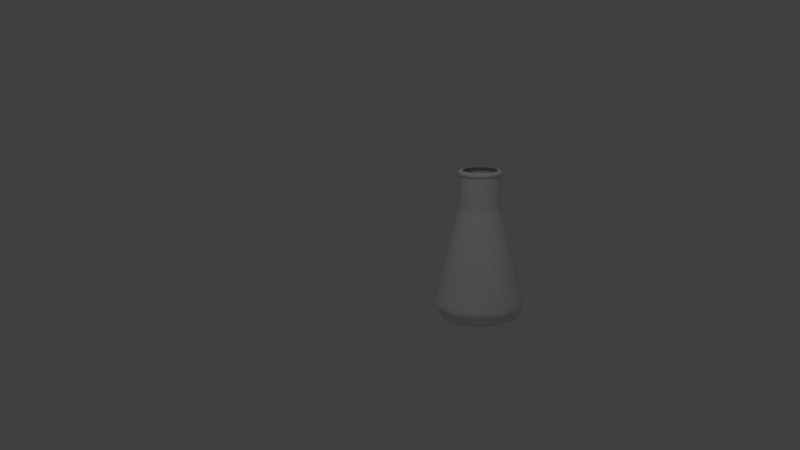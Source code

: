 # Source: conical_flasjk01.blend  (saved by Blender 2.74.0; exported with 4.5.12 LTS)
import bpy
from mathutils import Matrix  # noqa: F401  (used for matrix-valued properties, if any)

bpy.ops.wm.read_factory_settings(use_empty=True)
scene = bpy.context.scene
scene.name = 'Scene'

# ---- collections
col_collection_15 = bpy.data.collections.new('Collection 15'); scene.collection.children.link(col_collection_15)
col_collection_20 = bpy.data.collections.new('Collection 20'); scene.collection.children.link(col_collection_20)

# ---- materials (node trees are filled in below, after node groups)
mat_conical_flask01 = bpy.data.materials.new('conical_flask01')
mat_conical_flask01.alpha_threshold = 0.0
mat_conical_flask01.use_transparent_shadow = False
mat_conical_flask01.roughness = 0.5

# ---- material node trees

# ---- world
world_world = bpy.data.worlds.new('World'); scene.world = world_world
world_world.color = (0.05088, 0.05088, 0.05088)
world_world.use_sun_shadow = False
world_world.sun_shadow_jitter_overblur = 0.0
world_world.cycles.sampling_method = 'MANUAL'
world_world.cycles.sample_map_resolution = 256

# ---- cameras
cam_camera = bpy.data.cameras.new('Camera')
cam_camera.clip_end = 100.0
cam_camera.lens = 35.0
cam_camera.sensor_width = 32.0
cam_camera.sensor_height = 18.0
cam_camera.ortho_scale = 7.314
cam_camera.dof.focus_distance = 0.0
cam_camera.dof.aperture_fstop = 128.0

# ---- lights
light_lamp = bpy.data.lights.new('Lamp', 'POINT')
light_lamp.transmission_factor = 0.0
light_lamp.cutoff_distance = 30.0
light_lamp.energy = 300.0
light_lamp.shadow_buffer_clip_start = 1.001
light_lamp.shadow_soft_size = 0.1
light_lamp.shadow_maximum_resolution = 0.006
light_lamp.use_absolute_resolution = True
light_lamp.cycles.use_multiple_importance_sampling = False

# ---- meshes
me_cylinder_001 = bpy.data.meshes.new('Cylinder.001')
me_cylinder_001.from_pydata([(2.728e-09, 0.6019, -1.0), (2.989e-08, 0.2716, 1.362), (0.1174, 0.5904, -1.0), (0.05299, 0.2664, 1.362), (0.2303, 0.5561, -1.0), (0.1039, 0.2509, 1.362), (0.3344, 0.5005, -1.0), (0.1509, 0.2258, 1.362), (0.4256, 0.4256, -1.0), (0.1921, 0.1921, 1.362), (0.5005, 0.3344, -1.0), (0.2258, 0.1509, 1.362), (0.5561, 0.2303, -1.0), (0.2509, 0.1039, 1.362), (0.5904, 0.1174, -1.0), (0.2664, 0.05299, 1.362), (0.6019, 4.26e-08, -1.0), (0.2716, 1.353e-07, 1.362), (0.5904, -0.1174, -1.0), (0.2664, -0.05299, 1.362), (0.5561, -0.2303, -1.0), (0.2509, -0.1039, 1.362), (0.5005, -0.3344, -1.0), (0.2258, -0.1509, 1.362), (0.4256, -0.4256, -1.0), (0.1921, -0.1921, 1.362), (0.3344, -0.5005, -1.0), (0.1509, -0.2258, 1.362), (0.2303, -0.5561, -1.0), (0.1039, -0.2509, 1.362), (0.1174, -0.5904, -1.0), (0.05299, -0.2664, 1.362), (-1.934e-07, -0.6019, -1.0), (-5.862e-08, -0.2716, 1.362), (-0.1174, -0.5904, -1.0), (-0.05299, -0.2664, 1.362), (-0.2303, -0.5561, -1.0), (-0.1039, -0.2509, 1.362), (-0.3344, -0.5005, -1.0), (-0.1509, -0.2258, 1.362), (-0.4256, -0.4256, -1.0), (-0.1921, -0.1921, 1.362), (-0.5005, -0.3344, -1.0), (-0.2258, -0.1509, 1.362), (-0.5561, -0.2303, -1.0), (-0.2509, -0.1039, 1.362), (-0.5904, -0.1174, -1.0), (-0.2664, -0.05299, 1.362), (-0.6019, 5.784e-07, -1.0), (-0.2716, 3.77e-07, 1.362), (-0.5904, 0.1174, -1.0), (-0.2664, 0.05299, 1.362), (-0.5561, 0.2303, -1.0), (-0.2509, 0.1039, 1.362), (-0.5005, 0.3344, -1.0), (-0.2258, 0.1509, 1.362), (-0.4256, 0.4256, -1.0), (-0.1921, 0.1921, 1.362), (-0.3344, 0.5005, -1.0), (-0.1509, 0.2258, 1.362), (-0.2303, 0.5561, -1.0), (-0.1039, 0.2509, 1.362), (-0.1174, 0.5904, -1.0), (-0.05299, 0.2664, 1.362), (-1.108e-08, 0.7182, -0.7541), (2.282e-08, 0.3243, 0.7664), (2.282e-08, 0.3243, 1.12), (2.282e-08, 0.3243, 1.292), (0.06326, 0.318, 1.292), (0.06326, 0.318, 1.12), (0.06326, 0.318, 0.7664), (0.1401, 0.7044, -0.7541), (0.1241, 0.2996, 1.292), (0.1241, 0.2996, 1.12), (0.1241, 0.2996, 0.7664), (0.2749, 0.6636, -0.7541), (0.1802, 0.2696, 1.292), (0.1802, 0.2696, 1.12), (0.1802, 0.2696, 0.7664), (0.399, 0.5972, -0.7541), (0.2293, 0.2293, 1.292), (0.2293, 0.2293, 1.12), (0.2293, 0.2293, 0.7664), (0.5079, 0.5079, -0.7541), (0.2696, 0.1802, 1.292), (0.2696, 0.1802, 1.12), (0.2696, 0.1802, 0.7664), (0.5972, 0.399, -0.7541), (0.2996, 0.1241, 1.292), (0.2996, 0.1241, 1.12), (0.2996, 0.1241, 0.7664), (0.6636, 0.2749, -0.7541), (0.318, 0.06326, 1.292), (0.318, 0.06326, 1.12), (0.318, 0.06326, 0.7664), (0.7044, 0.1401, -0.7541), (0.3243, 1.25e-07, 1.292), (0.3243, 1.25e-07, 1.12), (0.3243, 1.25e-07, 0.7664), (0.7182, 1.824e-08, -0.7541), (0.318, -0.06326, 1.292), (0.318, -0.06326, 1.12), (0.318, -0.06326, 0.7664), (0.7044, -0.1401, -0.7541), (0.2996, -0.1241, 1.292), (0.2996, -0.1241, 1.12), (0.2996, -0.1241, 0.7664), (0.6636, -0.2749, -0.7541), (0.2696, -0.1802, 1.292), (0.2696, -0.1802, 1.12), (0.2696, -0.1802, 0.7664), (0.5972, -0.399, -0.7541), (0.2293, -0.2293, 1.292), (0.2293, -0.2293, 1.12), (0.2293, -0.2293, 0.7664), (0.5079, -0.5079, -0.7541), (0.1802, -0.2696, 1.292), (0.1802, -0.2696, 1.12), (0.1802, -0.2696, 0.7664), (0.399, -0.5972, -0.7541), (0.1241, -0.2996, 1.292), (0.1241, -0.2996, 1.12), (0.1241, -0.2996, 0.7664), (0.2749, -0.6636, -0.7541), (0.06326, -0.318, 1.292), (0.06326, -0.318, 1.12), (0.06326, -0.318, 0.7664), (0.1401, -0.7044, -0.7541), (-8.284e-08, -0.3243, 1.292), (-8.284e-08, -0.3243, 1.12), (-8.284e-08, -0.3243, 0.7664), (-2.451e-07, -0.7182, -0.7541), (-0.06326, -0.318, 1.292), (-0.06326, -0.318, 1.12), (-0.06326, -0.318, 0.7664), (-0.1401, -0.7044, -0.7541), (-0.1241, -0.2996, 1.292), (-0.1241, -0.2996, 1.12), (-0.1241, -0.2996, 0.7664), (-0.2749, -0.6636, -0.7541), (-0.1802, -0.2696, 1.292), (-0.1802, -0.2696, 1.12), (-0.1802, -0.2696, 0.7664), (-0.399, -0.5972, -0.7541), (-0.2293, -0.2293, 1.292), (-0.2293, -0.2293, 1.12), (-0.2293, -0.2293, 0.7664), (-0.5079, -0.5079, -0.7541), (-0.2696, -0.1802, 1.292), (-0.2696, -0.1802, 1.12), (-0.2696, -0.1802, 0.7664), (-0.5972, -0.399, -0.7541), (-0.2996, -0.1241, 1.292), (-0.2996, -0.1241, 1.12), (-0.2996, -0.1241, 0.7664), (-0.6636, -0.2749, -0.7541), (-0.318, -0.06326, 1.292), (-0.318, -0.06326, 1.12), (-0.318, -0.06326, 0.7664), (-0.7044, -0.1401, -0.7541), (-0.3243, 4.136e-07, 1.292), (-0.3243, 4.136e-07, 1.12), (-0.3243, 4.136e-07, 0.7664), (-0.7182, 6.575e-07, -0.7541), (-0.318, 0.06326, 1.292), (-0.318, 0.06326, 1.12), (-0.318, 0.06326, 0.7664), (-0.7044, 0.1401, -0.7541), (-0.2996, 0.1241, 1.292), (-0.2996, 0.1241, 1.12), (-0.2996, 0.1241, 0.7664), (-0.6636, 0.2749, -0.7541), (-0.2696, 0.1802, 1.292), (-0.2696, 0.1802, 1.12), (-0.2696, 0.1802, 0.7664), (-0.5972, 0.399, -0.7541), (-0.2293, 0.2293, 1.292), (-0.2293, 0.2293, 1.12), (-0.2293, 0.2293, 0.7664), (-0.5079, 0.5079, -0.7541), (-0.1802, 0.2696, 1.292), (-0.1802, 0.2696, 1.12), (-0.1802, 0.2696, 0.7664), (-0.399, 0.5972, -0.7541), (-0.1241, 0.2996, 1.292), (-0.1241, 0.2996, 1.12), (-0.1241, 0.2996, 0.7664), (-0.2749, 0.6636, -0.7541), (-0.06326, 0.318, 1.292), (-0.06326, 0.318, 1.12), (-0.06326, 0.318, 0.7664), (-0.1401, 0.7044, -0.7541), (0.1385, 0.6964, -0.7715), (0.2717, 0.656, -0.7715), (0.3945, 0.5904, -0.7715), (0.5021, 0.5021, -0.7715), (0.5904, 0.3945, -0.7715), (0.656, 0.2717, -0.7715), (0.6964, 0.1385, -0.7715), (0.71, 1.996e-08, -0.7715), (0.6964, -0.1385, -0.7715), (0.656, -0.2717, -0.7715), (0.5904, -0.3945, -0.7715), (0.5021, -0.5021, -0.7715), (0.3945, -0.5904, -0.7715), (0.2717, -0.656, -0.7715), (0.1385, -0.6964, -0.7715), (-2.415e-07, -0.71, -0.7715), (-0.1385, -0.6964, -0.7715), (-0.2717, -0.656, -0.7715), (-0.3945, -0.5904, -0.7715), (-0.5021, -0.5021, -0.7715), (-0.5904, -0.3945, -0.7715), (-0.656, -0.2717, -0.7715), (-0.6964, -0.1385, -0.7715), (-0.71, 6.519e-07, -0.7715), (-0.6964, 0.1385, -0.7715), (-0.656, 0.2717, -0.7715), (-0.5904, 0.3945, -0.7715), (-0.5021, 0.5021, -0.7715), (-0.3945, 0.5904, -0.7715), (-0.2717, 0.656, -0.7715), (-0.1385, 0.6964, -0.7715), (-1.011e-08, 0.71, -0.7715), (0.121, 0.6082, -0.9615), (0.2373, 0.5729, -0.9615), (0.3445, 0.5156, -0.9615), (0.4385, 0.4385, -0.9615), (0.5156, 0.3445, -0.9615), (0.5729, 0.2373, -0.9615), (0.6082, 0.121, -0.9615), (0.6201, 3.879e-08, -0.9615), (0.6082, -0.121, -0.9615), (0.5729, -0.2373, -0.9615), (0.5156, -0.3445, -0.9615), (0.4385, -0.4385, -0.9615), (0.3445, -0.5156, -0.9615), (0.2373, -0.5729, -0.9615), (0.121, -0.6082, -0.9615), (-2.015e-07, -0.6201, -0.9615), (-0.121, -0.6082, -0.9615), (-0.2373, -0.5729, -0.9615), (-0.3445, -0.5156, -0.9615), (-0.4385, -0.4385, -0.9615), (-0.5156, -0.3445, -0.9615), (-0.5729, -0.2373, -0.9615), (-0.6082, -0.121, -0.9615), (-0.6201, 5.908e-07, -0.9615), (-0.6082, 0.121, -0.9615), (-0.5729, 0.2373, -0.9615), (-0.5156, 0.3445, -0.9615), (-0.4385, 0.4385, -0.9615), (-0.3445, 0.5156, -0.9615), (-0.2373, 0.5729, -0.9615), (-0.121, 0.6082, -0.9615), (5.637e-10, 0.6201, -0.9615), (2.223e-08, 0.3313, 0.7557), (0.06463, 0.3249, 0.7557), (0.1268, 0.3061, 0.7557), (0.1841, 0.2755, 0.7557), (0.2343, 0.2343, 0.7557), (0.2755, 0.1841, 0.7557), (0.3061, 0.1268, 0.7557), (0.3249, 0.06463, 0.7557), (0.3313, 1.229e-07, 0.7557), (0.3249, -0.06463, 0.7557), (0.3061, -0.1268, 0.7557), (0.2755, -0.1841, 0.7557), (0.2343, -0.2343, 0.7557), (0.1841, -0.2755, 0.7557), (0.1268, -0.3061, 0.7557), (0.06463, -0.3249, 0.7557), (-8.572e-08, -0.3313, 0.7557), (-0.06463, -0.3249, 0.7557), (-0.1268, -0.3061, 0.7557), (-0.1841, -0.2755, 0.7557), (-0.2343, -0.2343, 0.7557), (-0.2755, -0.1841, 0.7557), (-0.3061, -0.1268, 0.7557), (-0.3249, -0.06463, 0.7557), (-0.3313, 4.178e-07, 0.7557), (-0.3249, 0.06463, 0.7557), (-0.3061, 0.1268, 0.7557), (-0.2755, 0.1841, 0.7557), (-0.2343, 0.2343, 0.7557), (-0.1841, 0.2755, 0.7557), (-0.1268, 0.3061, 0.7557), (-0.06463, 0.3249, 0.7557), (0.06724, 0.338, 1.362), (1.992e-08, 0.3446, 1.362), (1.992e-08, 0.3446, 1.292), (0.1319, 0.3184, 1.362), (0.1915, 0.2866, 1.362), (0.2437, 0.2437, 1.362), (0.2866, 0.1915, 1.362), (0.3184, 0.1319, 1.362), (0.338, 0.06724, 1.362), (0.3446, 1.207e-07, 1.362), (0.338, -0.06724, 1.362), (0.3184, -0.1319, 1.362), (0.2866, -0.1915, 1.362), (0.2437, -0.2437, 1.362), (0.1915, -0.2866, 1.362), (0.1319, -0.3184, 1.362), (0.06724, -0.338, 1.362), (-9.238e-08, -0.3446, 1.362), (-0.06724, -0.338, 1.362), (-0.1319, -0.3184, 1.362), (-0.1915, -0.2866, 1.362), (-0.2437, -0.2437, 1.362), (-0.2866, -0.1915, 1.362), (-0.3184, -0.1319, 1.362), (-0.338, -0.06724, 1.362), (-0.3446, 4.275e-07, 1.362), (-0.338, 0.06724, 1.362), (-0.3184, 0.1319, 1.362), (-0.2866, 0.1915, 1.362), (-0.2437, 0.2437, 1.362), (-0.1915, 0.2866, 1.362), (-0.1319, 0.3184, 1.362), (-0.06724, 0.338, 1.362), (0.06724, 0.338, 1.292), (0.1319, 0.3184, 1.292), (0.1915, 0.2866, 1.292), (0.2437, 0.2437, 1.292), (0.2866, 0.1915, 1.292), (0.3184, 0.1319, 1.292), (0.338, 0.06724, 1.292), (0.3446, 1.207e-07, 1.292), (0.338, -0.06724, 1.292), (0.3184, -0.1319, 1.292), (0.2866, -0.1915, 1.292), (0.2437, -0.2437, 1.292), (0.1915, -0.2866, 1.292), (0.1319, -0.3184, 1.292), (0.06724, -0.338, 1.292), (-9.238e-08, -0.3446, 1.292), (-0.06724, -0.338, 1.292), (-0.1319, -0.3184, 1.292), (-0.1915, -0.2866, 1.292), (-0.2437, -0.2437, 1.292), (-0.2866, -0.1915, 1.292), (-0.3184, -0.1319, 1.292), (-0.338, -0.06724, 1.292), (-0.3446, 4.275e-07, 1.292), (-0.338, 0.06724, 1.292), (-0.3184, 0.1319, 1.292), (-0.2866, 0.1915, 1.292), (-0.2437, 0.2437, 1.292), (-0.1915, 0.2866, 1.292), (-0.1319, 0.3184, 1.292), (-0.06724, 0.338, 1.292), (2.282e-08, 0.3243, 1.285), (0.06326, 0.318, 1.285), (0.1241, 0.2996, 1.285), (0.1802, 0.2696, 1.285), (0.2293, 0.2293, 1.285), (0.2696, 0.1802, 1.285), (0.2996, 0.1241, 1.285), (0.318, 0.06326, 1.285), (0.3243, 1.25e-07, 1.285), (0.318, -0.06326, 1.285), (0.2996, -0.1241, 1.285), (0.2696, -0.1802, 1.285), (0.2293, -0.2293, 1.285), (0.1802, -0.2696, 1.285), (0.1241, -0.2996, 1.285), (0.06326, -0.318, 1.285), (-8.284e-08, -0.3243, 1.285), (-0.06326, -0.318, 1.285), (-0.1241, -0.2996, 1.285), (-0.1802, -0.2696, 1.285), (-0.2293, -0.2293, 1.285), (-0.2696, -0.1802, 1.285), (-0.2996, -0.1241, 1.285), (-0.318, -0.06326, 1.285), (-0.3243, 4.136e-07, 1.285), (-0.318, 0.06326, 1.285), (-0.2996, 0.1241, 1.285), (-0.2696, 0.1802, 1.285), (-0.2293, 0.2293, 1.285), (-0.1802, 0.2696, 1.285), (-0.1241, 0.2996, 1.285), (-0.06326, 0.318, 1.285)], [], [(76, 72, 322, 323), (53, 55, 316, 315), (156, 152, 342, 343), (1, 3, 288, 289), (35, 37, 307, 306), (104, 100, 329, 330), (17, 19, 298, 297), (184, 180, 349, 350), (132, 128, 336, 337), (51, 53, 315, 314), (80, 76, 323, 324), (33, 35, 306, 305), (160, 156, 343, 344), (15, 17, 297, 296), (108, 104, 330, 331), (49, 51, 314, 313), (67, 188, 351, 290), (136, 132, 337, 338), (31, 33, 305, 304), (84, 80, 324, 325), (13, 15, 296, 295), (164, 160, 344, 345), (112, 108, 331, 332), (47, 49, 313, 312), (29, 31, 304, 303), (188, 184, 350, 351), (11, 13, 295, 294), (140, 136, 338, 339), (88, 84, 325, 326), (63, 1, 289, 320), (45, 47, 312, 311), (168, 164, 345, 346), (0, 2, 4, 6, 8, 10, 12, 14, 16, 18, 20, 22, 24, 26, 28, 30, 32, 34, 36, 38, 40, 42, 44, 46, 48, 50, 52, 54, 56, 58, 60, 62), (221, 187, 191, 222), (286, 186, 190, 287), (186, 185, 189, 190), (382, 184, 188, 383), (222, 191, 64, 223), (287, 190, 65, 256), (190, 189, 66, 65), (383, 188, 67, 352), (220, 183, 187, 221), (285, 182, 186, 286), (182, 181, 185, 186), (381, 180, 184, 382), (219, 179, 183, 220), (284, 178, 182, 285), (178, 177, 181, 182), (380, 176, 180, 381), (218, 175, 179, 219), (283, 174, 178, 284), (174, 173, 177, 178), (379, 172, 176, 380), (217, 171, 175, 218), (282, 170, 174, 283), (170, 169, 173, 174), (378, 168, 172, 379), (216, 167, 171, 217), (281, 166, 170, 282), (166, 165, 169, 170), (377, 164, 168, 378), (215, 163, 167, 216), (280, 162, 166, 281), (162, 161, 165, 166), (376, 160, 164, 377), (214, 159, 163, 215), (279, 158, 162, 280), (158, 157, 161, 162), (375, 156, 160, 376), (213, 155, 159, 214), (278, 154, 158, 279), (154, 153, 157, 158), (374, 152, 156, 375), (212, 151, 155, 213), (277, 150, 154, 278), (150, 149, 153, 154), (373, 148, 152, 374), (211, 147, 151, 212), (276, 146, 150, 277), (146, 145, 149, 150), (372, 144, 148, 373), (210, 143, 147, 211), (275, 142, 146, 276), (142, 141, 145, 146), (371, 140, 144, 372), (209, 139, 143, 210), (274, 138, 142, 275), (138, 137, 141, 142), (370, 136, 140, 371), (208, 135, 139, 209), (273, 134, 138, 274), (134, 133, 137, 138), (369, 132, 136, 370), (207, 131, 135, 208), (272, 130, 134, 273), (130, 129, 133, 134), (368, 128, 132, 369), (206, 127, 131, 207), (271, 126, 130, 272), (126, 125, 129, 130), (367, 124, 128, 368), (205, 123, 127, 206), (270, 122, 126, 271), (122, 121, 125, 126), (366, 120, 124, 367), (204, 119, 123, 205), (269, 118, 122, 270), (118, 117, 121, 122), (365, 116, 120, 366), (203, 115, 119, 204), (268, 114, 118, 269), (114, 113, 117, 118), (364, 112, 116, 365), (202, 111, 115, 203), (267, 110, 114, 268), (110, 109, 113, 114), (363, 108, 112, 364), (201, 107, 111, 202), (266, 106, 110, 267), (106, 105, 109, 110), (362, 104, 108, 363), (200, 103, 107, 201), (265, 102, 106, 266), (102, 101, 105, 106), (361, 100, 104, 362), (199, 99, 103, 200), (264, 98, 102, 265), (98, 97, 101, 102), (360, 96, 100, 361), (198, 95, 99, 199), (263, 94, 98, 264), (94, 93, 97, 98), (359, 92, 96, 360), (197, 91, 95, 198), (262, 90, 94, 263), (90, 89, 93, 94), (358, 88, 92, 359), (196, 87, 91, 197), (261, 86, 90, 262), (86, 85, 89, 90), (357, 84, 88, 358), (195, 83, 87, 196), (260, 82, 86, 261), (82, 81, 85, 86), (356, 80, 84, 357), (194, 79, 83, 195), (259, 78, 82, 260), (78, 77, 81, 82), (355, 76, 80, 356), (193, 75, 79, 194), (258, 74, 78, 259), (74, 73, 77, 78), (354, 72, 76, 355), (192, 71, 75, 193), (257, 70, 74, 258), (70, 69, 73, 74), (353, 68, 72, 354), (223, 64, 71, 192), (256, 65, 70, 257), (65, 66, 69, 70), (352, 67, 68, 353), (255, 223, 192, 224), (224, 192, 193, 225), (225, 193, 194, 226), (226, 194, 195, 227), (227, 195, 196, 228), (228, 196, 197, 229), (229, 197, 198, 230), (230, 198, 199, 231), (231, 199, 200, 232), (232, 200, 201, 233), (233, 201, 202, 234), (234, 202, 203, 235), (235, 203, 204, 236), (236, 204, 205, 237), (237, 205, 206, 238), (238, 206, 207, 239), (239, 207, 208, 240), (240, 208, 209, 241), (241, 209, 210, 242), (242, 210, 211, 243), (243, 211, 212, 244), (244, 212, 213, 245), (245, 213, 214, 246), (246, 214, 215, 247), (247, 215, 216, 248), (248, 216, 217, 249), (249, 217, 218, 250), (250, 218, 219, 251), (251, 219, 220, 252), (252, 220, 221, 253), (254, 222, 223, 255), (253, 221, 222, 254), (60, 253, 254, 62), (62, 254, 255, 0), (58, 252, 253, 60), (56, 251, 252, 58), (54, 250, 251, 56), (52, 249, 250, 54), (50, 248, 249, 52), (48, 247, 248, 50), (46, 246, 247, 48), (44, 245, 246, 46), (42, 244, 245, 44), (40, 243, 244, 42), (38, 242, 243, 40), (36, 241, 242, 38), (34, 240, 241, 36), (32, 239, 240, 34), (30, 238, 239, 32), (28, 237, 238, 30), (26, 236, 237, 28), (24, 235, 236, 26), (22, 234, 235, 24), (20, 233, 234, 22), (18, 232, 233, 20), (16, 231, 232, 18), (14, 230, 231, 16), (12, 229, 230, 14), (10, 228, 229, 12), (8, 227, 228, 10), (6, 226, 227, 8), (4, 225, 226, 6), (2, 224, 225, 4), (0, 255, 224, 2), (64, 256, 257, 71), (71, 257, 258, 75), (75, 258, 259, 79), (79, 259, 260, 83), (83, 260, 261, 87), (87, 261, 262, 91), (91, 262, 263, 95), (95, 263, 264, 99), (99, 264, 265, 103), (103, 265, 266, 107), (107, 266, 267, 111), (111, 267, 268, 115), (115, 268, 269, 119), (119, 269, 270, 123), (123, 270, 271, 127), (127, 271, 272, 131), (131, 272, 273, 135), (135, 273, 274, 139), (139, 274, 275, 143), (143, 275, 276, 147), (147, 276, 277, 151), (151, 277, 278, 155), (155, 278, 279, 159), (159, 279, 280, 163), (163, 280, 281, 167), (167, 281, 282, 171), (171, 282, 283, 175), (175, 283, 284, 179), (179, 284, 285, 183), (183, 285, 286, 187), (191, 287, 256, 64), (187, 286, 287, 191), (290, 289, 288, 321), (321, 288, 291, 322), (322, 291, 292, 323), (323, 292, 293, 324), (324, 293, 294, 325), (325, 294, 295, 326), (326, 295, 296, 327), (327, 296, 297, 328), (328, 297, 298, 329), (329, 298, 299, 330), (330, 299, 300, 331), (331, 300, 301, 332), (332, 301, 302, 333), (333, 302, 303, 334), (334, 303, 304, 335), (335, 304, 305, 336), (336, 305, 306, 337), (337, 306, 307, 338), (338, 307, 308, 339), (339, 308, 309, 340), (340, 309, 310, 341), (341, 310, 311, 342), (342, 311, 312, 343), (343, 312, 313, 344), (344, 313, 314, 345), (345, 314, 315, 346), (346, 315, 316, 347), (347, 316, 317, 348), (348, 317, 318, 349), (349, 318, 319, 350), (351, 320, 289, 290), (350, 319, 320, 351), (19, 21, 299, 298), (128, 124, 335, 336), (180, 176, 348, 349), (37, 39, 308, 307), (55, 57, 317, 316), (100, 96, 328, 329), (152, 148, 341, 342), (3, 5, 291, 288), (21, 23, 300, 299), (72, 68, 321, 322), (39, 41, 309, 308), (124, 120, 334, 335), (176, 172, 347, 348), (57, 59, 318, 317), (5, 7, 292, 291), (96, 92, 327, 328), (23, 25, 301, 300), (148, 144, 340, 341), (41, 43, 310, 309), (68, 67, 290, 321), (59, 61, 319, 318), (120, 116, 333, 334), (7, 9, 293, 292), (172, 168, 346, 347), (25, 27, 302, 301), (92, 88, 326, 327), (43, 45, 311, 310), (144, 140, 339, 340), (61, 63, 320, 319), (9, 11, 294, 293), (116, 112, 332, 333), (27, 29, 303, 302), (66, 352, 353, 69), (69, 353, 354, 73), (73, 354, 355, 77), (77, 355, 356, 81), (81, 356, 357, 85), (85, 357, 358, 89), (89, 358, 359, 93), (93, 359, 360, 97), (97, 360, 361, 101), (101, 361, 362, 105), (105, 362, 363, 109), (109, 363, 364, 113), (113, 364, 365, 117), (117, 365, 366, 121), (121, 366, 367, 125), (125, 367, 368, 129), (129, 368, 369, 133), (133, 369, 370, 137), (137, 370, 371, 141), (141, 371, 372, 145), (145, 372, 373, 149), (149, 373, 374, 153), (153, 374, 375, 157), (157, 375, 376, 161), (161, 376, 377, 165), (165, 377, 378, 169), (169, 378, 379, 173), (173, 379, 380, 177), (177, 380, 381, 181), (181, 381, 382, 185), (189, 383, 352, 66), (185, 382, 383, 189)])
me_cylinder_001.polygons.foreach_set('use_smooth', [1, 0, 1, 0, 0, 1, 0, 1, 1, 0, 1, 0, 1, 0, 1, 0, 1, 1, 0, 1, 0, 1, 1, 0, 0, 1, 0, 1, 1, 0, 0, 1, 1, 1, 1, 1, 1, 1, 1, 1, 1, 1, 1, 1, 1, 1, 1, 1, 1, 1, 1, 1, 1, 1, 1, 1, 1, 1, 1, 1, 1, 1, 1, 1, 1, 1, 1, 1, 1, 1, 1, 1, 1, 1, 1, 1, 1, 1, 1, 1, 1, 1, 1, 1, 1, 1, 1, 1, 1, 1, 1, 1, 1, 1, 1, 1, 1, 1, 1, 1, 1, 1, 1, 1, 1, 1, 1, 1, 1, 1, 1, 1, 1, 1, 1, 1, 1, 1, 1, 1, 1, 1, 1, 1, 1, 1, 1, 1, 1, 1, 1, 1, 1, 1, 1, 1, 1, 1, 1, 1, 1, 1, 1, 1, 1, 1, 1, 1, 1, 1, 1, 1, 1, 1, 1, 1, 1, 1, 1, 1, 1, 1, 1, 1, 1, 1, 1, 1, 1, 1, 1, 1, 1, 1, 1, 1, 1, 1, 1, 1, 1, 1, 1, 1, 1, 1, 1, 1, 1, 1, 1, 1, 1, 1, 1, 1, 1, 1, 1, 1, 1, 1, 1, 1, 1, 1, 1, 1, 1, 1, 1, 1, 1, 1, 1, 1, 1, 1, 1, 1, 1, 1, 1, 1, 1, 1, 1, 1, 1, 1, 1, 1, 1, 1, 1, 1, 1, 1, 1, 1, 1, 1, 1, 1, 1, 1, 1, 1, 1, 1, 1, 1, 1, 1, 1, 1, 1, 1, 1, 1, 1, 1, 1, 1, 1, 1, 1, 1, 1, 1, 1, 1, 1, 1, 1, 1, 1, 1, 1, 1, 1, 1, 1, 1, 1, 1, 1, 1, 1, 0, 1, 1, 0, 0, 1, 1, 0, 0, 1, 0, 1, 1, 0, 0, 1, 0, 1, 0, 1, 0, 1, 0, 1, 0, 1, 0, 1, 0, 0, 1, 0, 1, 1, 1, 1, 1, 1, 1, 1, 1, 1, 1, 1, 1, 1, 1, 1, 1, 1, 1, 1, 1, 1, 1, 1, 1, 1, 1, 1, 1, 1, 1, 1])
_uv = me_cylinder_001.uv_layers.new(name='UVMap')
_uv.uv.foreach_set('vector', [0.678, 0.6002, 0.6912, 0.6039, 0.6901, 0.6081, 0.6768, 0.6043, 0.4122, 0.7508, 0.4192, 0.7404, 0.4343, 0.7484, 0.4255, 0.7617, 0.4134, 0.5816, 0.4266, 0.5791, 0.4273, 0.5832, 0.4142, 0.5857, 0.4192, 0.6801, 0.4122, 0.6697, 0.4255, 0.6588, 0.4343, 0.672, 0.3135, 0.7508, 0.3223, 0.7596, 0.3114, 0.7729, 0.3002, 0.7617, 0.5855, 0.5781, 0.5987, 0.5805, 0.5979, 0.5846, 0.5848, 0.5822, 0.3327, 0.6539, 0.3223, 0.6609, 0.3114, 0.6476, 0.3246, 0.6387, 0.3216, 0.6053, 0.3345, 0.6016, 0.3357, 0.6056, 0.3227, 0.6093, 0.4928, 0.572, 0.5061, 0.5717, 0.5061, 0.5758, 0.493, 0.5761, 0.4034, 0.7596, 0.4122, 0.7508, 0.4255, 0.7617, 0.4143, 0.7729, 0.6647, 0.5965, 0.678, 0.6002, 0.6768, 0.6043, 0.6636, 0.6006, 0.3065, 0.7404, 0.3135, 0.7508, 0.3002, 0.7617, 0.2913, 0.7484, 0.4002, 0.5844, 0.4134, 0.5816, 0.4142, 0.5857, 0.4011, 0.5885, 0.3443, 0.6491, 0.3327, 0.6539, 0.3246, 0.6387, 0.3393, 0.6327, 0.5723, 0.5761, 0.5855, 0.5781, 0.5848, 0.5822, 0.5717, 0.5802, 0.393, 0.7666, 0.4034, 0.7596, 0.4143, 0.7729, 0.4011, 0.7817, 0.2965, 0.6121, 0.3089, 0.6089, 0.3099, 0.6128, 0.2971, 0.6159, 0.4796, 0.5727, 0.4928, 0.572, 0.493, 0.5761, 0.4798, 0.5768, 0.3017, 0.7288, 0.3065, 0.7404, 0.2913, 0.7484, 0.2853, 0.7338, 0.6515, 0.5929, 0.6647, 0.5965, 0.6636, 0.6006, 0.6504, 0.5969, 0.3566, 0.6467, 0.3443, 0.6491, 0.3393, 0.6327, 0.3549, 0.6296, 0.387, 0.5875, 0.4002, 0.5844, 0.4011, 0.5885, 0.388, 0.5915, 0.559, 0.5745, 0.5723, 0.5761, 0.5717, 0.5802, 0.5586, 0.5786, 0.3814, 0.7714, 0.393, 0.7666, 0.4011, 0.7817, 0.3864, 0.7878, 0.2993, 0.7165, 0.3017, 0.7288, 0.2853, 0.7338, 0.2822, 0.7182, 0.3089, 0.6089, 0.3216, 0.6053, 0.3227, 0.6093, 0.3099, 0.6128, 0.3691, 0.6467, 0.3566, 0.6467, 0.3549, 0.6296, 0.3708, 0.6296, 0.4663, 0.5737, 0.4796, 0.5727, 0.4798, 0.5768, 0.4667, 0.5778, 0.6383, 0.5894, 0.6515, 0.5929, 0.6504, 0.5969, 0.6372, 0.5935, 0.424, 0.6917, 0.4192, 0.6801, 0.4343, 0.672, 0.4404, 0.6867, 0.3691, 0.7738, 0.3814, 0.7714, 0.3864, 0.7878, 0.3708, 0.7909, 0.3738, 0.5908, 0.387, 0.5875, 0.388, 0.5915, 0.3748, 0.5948, 0.1549, 0.6296, 0.1821, 0.635, 0.2078, 0.6456, 0.2308, 0.661, 0.2505, 0.6806, 0.2659, 0.7037, 0.2765, 0.7294, 0.2819, 0.7566, 0.2819, 0.7843, 0.2765, 0.8116, 0.2659, 0.8372, 0.2505, 0.8603, 0.2308, 0.8799, 0.2078, 0.8953, 0.1821, 0.9059, 0.1549, 0.9114, 0.1271, 0.9114, 0.09992, 0.9059, 0.07428, 0.8953, 0.0512, 0.8799, 0.03158, 0.8603, 0.01616, 0.8372, 0.005538, 0.8116, 0.0001236, 0.7843, 0.0001236, 0.7566, 0.005538, 0.7294, 0.01616, 0.7037, 0.03158, 0.6806, 0.0512, 0.661, 0.07428, 0.6456, 0.09992, 0.635, 0.1271, 0.6296, 0.08671, 0.179, 0.0888, 0.183, 0.05948, 0.1987, 0.05729, 0.1945, 0.2821, 0.4926, 0.2834, 0.4953, 0.27, 0.5021, 0.2686, 0.4995, 0.2834, 0.4953, 0.3112, 0.5706, 0.2984, 0.5749, 0.27, 0.5021, 0.3213, 0.604, 0.3216, 0.6053, 0.3089, 0.6089, 0.3086, 0.6076, 0.05729, 0.1945, 0.05948, 0.1987, 0.02866, 0.2151, 0.0265, 0.2106, 0.2686, 0.4995, 0.27, 0.5021, 0.2574, 0.5093, 0.2559, 0.5069, 0.27, 0.5021, 0.2984, 0.5749, 0.2859, 0.5794, 0.2574, 0.5093, 0.3086, 0.6076, 0.3089, 0.6089, 0.2965, 0.6121, 0.2962, 0.6109, 0.1154, 0.1642, 0.1174, 0.1681, 0.0888, 0.183, 0.08671, 0.179, 0.2961, 0.4861, 0.2974, 0.4889, 0.2834, 0.4953, 0.2821, 0.4926, 0.2974, 0.4889, 0.3242, 0.5663, 0.3112, 0.5706, 0.2834, 0.4953, 0.3342, 0.6003, 0.3345, 0.6016, 0.3216, 0.6053, 0.3213, 0.604, 0.1438, 0.1502, 0.1457, 0.1542, 0.1174, 0.1681, 0.1154, 0.1642, 0.3107, 0.48, 0.3118, 0.4829, 0.2974, 0.4889, 0.2961, 0.4861, 0.3118, 0.4829, 0.3374, 0.5622, 0.3242, 0.5663, 0.2974, 0.4889, 0.3472, 0.5966, 0.3476, 0.5979, 0.3345, 0.6016, 0.3342, 0.6003, 0.1723, 0.1371, 0.174, 0.1411, 0.1457, 0.1542, 0.1438, 0.1502, 0.3256, 0.4744, 0.3267, 0.4774, 0.3118, 0.4829, 0.3107, 0.48, 0.3267, 0.4774, 0.3509, 0.5582, 0.3374, 0.5622, 0.3118, 0.4829, 0.3603, 0.5929, 0.3607, 0.5942, 0.3476, 0.5979, 0.3472, 0.5966, 0.201, 0.125, 0.2026, 0.129, 0.174, 0.1411, 0.1723, 0.1371, 0.3409, 0.4692, 0.3419, 0.4722, 0.3267, 0.4774, 0.3256, 0.4744, 0.3419, 0.4722, 0.3645, 0.5545, 0.3509, 0.5582, 0.3267, 0.4774, 0.3735, 0.5895, 0.3738, 0.5908, 0.3607, 0.5942, 0.3603, 0.5929, 0.2299, 0.1139, 0.2314, 0.1179, 0.2026, 0.129, 0.201, 0.125, 0.3565, 0.4644, 0.3574, 0.4676, 0.3419, 0.4722, 0.3409, 0.4692, 0.3574, 0.4676, 0.3783, 0.551, 0.3645, 0.5545, 0.3419, 0.4722, 0.3867, 0.5862, 0.387, 0.5875, 0.3738, 0.5908, 0.3735, 0.5895, 0.2592, 0.1038, 0.2605, 0.1078, 0.2314, 0.1179, 0.2299, 0.1139, 0.3724, 0.4601, 0.3732, 0.4633, 0.3574, 0.4676, 0.3565, 0.4644, 0.3732, 0.4633, 0.3922, 0.5477, 0.3783, 0.551, 0.3574, 0.4676, 0.3999, 0.5831, 0.4002, 0.5844, 0.387, 0.5875, 0.3867, 0.5862, 0.2889, 0.09476, 0.29, 0.09888, 0.2605, 0.1078, 0.2592, 0.1038, 0.3886, 0.4563, 0.3893, 0.4595, 0.3732, 0.4633, 0.3724, 0.4601, 0.3893, 0.4595, 0.4062, 0.5448, 0.3922, 0.5477, 0.3732, 0.4633, 0.4131, 0.5803, 0.4134, 0.5816, 0.4002, 0.5844, 0.3999, 0.5831, 0.3188, 0.08688, 0.3198, 0.09105, 0.29, 0.09888, 0.2889, 0.09476, 0.4049, 0.453, 0.4055, 0.4562, 0.3893, 0.4595, 0.3886, 0.4563, 0.4055, 0.4562, 0.4203, 0.5422, 0.4062, 0.5448, 0.3893, 0.4595, 0.4264, 0.5778, 0.4266, 0.5791, 0.4134, 0.5816, 0.4131, 0.5803, 0.349, 0.08016, 0.3499, 0.08436, 0.3198, 0.09105, 0.3188, 0.08688, 0.4214, 0.4501, 0.4219, 0.4534, 0.4055, 0.4562, 0.4049, 0.453, 0.4219, 0.4534, 0.4345, 0.5399, 0.4203, 0.5422, 0.4055, 0.4562, 0.4396, 0.5757, 0.4398, 0.577, 0.4266, 0.5791, 0.4264, 0.5778, 0.3795, 0.07461, 0.3802, 0.07885, 0.3499, 0.08436, 0.349, 0.08016, 0.438, 0.4477, 0.4384, 0.451, 0.4219, 0.4534, 0.4214, 0.4501, 0.4384, 0.451, 0.4487, 0.538, 0.4345, 0.5399, 0.4219, 0.4534, 0.4529, 0.5738, 0.4531, 0.5752, 0.4398, 0.577, 0.4396, 0.5757, 0.4102, 0.07025, 0.4107, 0.07451, 0.3802, 0.07885, 0.3795, 0.07461, 0.4548, 0.4458, 0.4551, 0.4492, 0.4384, 0.451, 0.438, 0.4477, 0.4551, 0.4492, 0.463, 0.5365, 0.4487, 0.538, 0.4384, 0.451, 0.4662, 0.5724, 0.4663, 0.5737, 0.4531, 0.5752, 0.4529, 0.5738, 0.441, 0.0671, 0.4414, 0.07137, 0.4107, 0.07451, 0.4102, 0.07025, 0.4716, 0.4445, 0.4718, 0.4478, 0.4551, 0.4492, 0.4548, 0.4458, 0.4718, 0.4478, 0.4772, 0.5354, 0.463, 0.5365, 0.4551, 0.4492, 0.4795, 0.5713, 0.4796, 0.5727, 0.4663, 0.5737, 0.4662, 0.5724, 0.472, 0.06514, 0.4722, 0.06943, 0.4414, 0.07137, 0.441, 0.0671, 0.4885, 0.4437, 0.4886, 0.447, 0.4718, 0.4478, 0.4716, 0.4445, 0.4886, 0.447, 0.4916, 0.5348, 0.4772, 0.5354, 0.4718, 0.4478, 0.4928, 0.5707, 0.4928, 0.572, 0.4796, 0.5727, 0.4795, 0.5713, 0.503, 0.0644, 0.503, 0.06869, 0.4722, 0.06943, 0.472, 0.06514, 0.5054, 0.4433, 0.5054, 0.4467, 0.4886, 0.447, 0.4885, 0.4437, 0.5054, 0.4467, 0.5059, 0.5345, 0.4916, 0.5348, 0.4886, 0.447, 0.5061, 0.5704, 0.5061, 0.5717, 0.4928, 0.572, 0.4928, 0.5707, 0.534, 0.06487, 0.5338, 0.06916, 0.503, 0.06869, 0.503, 0.0644, 0.5223, 0.4435, 0.5222, 0.4469, 0.5054, 0.4467, 0.5054, 0.4433, 0.5222, 0.4469, 0.5202, 0.5346, 0.5059, 0.5345, 0.5054, 0.4467, 0.5194, 0.5705, 0.5193, 0.5718, 0.5061, 0.5717, 0.5061, 0.5704, 0.565, 0.06656, 0.5646, 0.07084, 0.5338, 0.06916, 0.534, 0.06487, 0.5391, 0.4442, 0.539, 0.4476, 0.5222, 0.4469, 0.5223, 0.4435, 0.539, 0.4476, 0.5345, 0.5351, 0.5202, 0.5346, 0.5222, 0.4469, 0.5326, 0.571, 0.5326, 0.5723, 0.5193, 0.5718, 0.5194, 0.5705, 0.5958, 0.06945, 0.5954, 0.07372, 0.5646, 0.07084, 0.565, 0.06656, 0.556, 0.4455, 0.5557, 0.4488, 0.539, 0.4476, 0.5391, 0.4442, 0.5557, 0.4488, 0.5488, 0.5361, 0.5345, 0.5351, 0.539, 0.4476, 0.5459, 0.5719, 0.5458, 0.5732, 0.5326, 0.5723, 0.5326, 0.571, 0.6266, 0.07356, 0.6259, 0.0778, 0.5954, 0.07372, 0.5958, 0.06945, 0.5727, 0.4472, 0.5723, 0.4505, 0.5557, 0.4488, 0.556, 0.4455, 0.5723, 0.4505, 0.563, 0.5374, 0.5488, 0.5361, 0.5557, 0.4488, 0.5592, 0.5732, 0.559, 0.5745, 0.5458, 0.5732, 0.5459, 0.5719, 0.6571, 0.07886, 0.6563, 0.08306, 0.6259, 0.0778, 0.6266, 0.07356, 0.5893, 0.4495, 0.5888, 0.4527, 0.5723, 0.4505, 0.5727, 0.4472, 0.5888, 0.4527, 0.5773, 0.5391, 0.563, 0.5374, 0.5723, 0.4505, 0.5724, 0.5748, 0.5723, 0.5761, 0.559, 0.5745, 0.5592, 0.5732, 0.6874, 0.08534, 0.6864, 0.08951, 0.6563, 0.08306, 0.6571, 0.07886, 0.6058, 0.4522, 0.6052, 0.4554, 0.5888, 0.4527, 0.5893, 0.4495, 0.6052, 0.4554, 0.5914, 0.5412, 0.5773, 0.5391, 0.5888, 0.4527, 0.5857, 0.5768, 0.5855, 0.5781, 0.5723, 0.5761, 0.5724, 0.5748, 0.7174, 0.09298, 0.7162, 0.0971, 0.6864, 0.08951, 0.6874, 0.08534, 0.6221, 0.4554, 0.6214, 0.4586, 0.6052, 0.4554, 0.6058, 0.4522, 0.6214, 0.4586, 0.6055, 0.5437, 0.5914, 0.5412, 0.6052, 0.4554, 0.5989, 0.5792, 0.5987, 0.5805, 0.5855, 0.5781, 0.5857, 0.5768, 0.747, 0.1017, 0.7457, 0.1058, 0.7162, 0.0971, 0.7174, 0.09298, 0.6382, 0.4591, 0.6374, 0.4622, 0.6214, 0.4586, 0.6221, 0.4554, 0.6374, 0.4622, 0.6195, 0.5465, 0.6055, 0.5437, 0.6214, 0.4586, 0.6122, 0.5819, 0.6119, 0.5832, 0.5987, 0.5805, 0.5989, 0.5792, 0.7762, 0.1116, 0.7748, 0.1156, 0.7457, 0.1058, 0.747, 0.1017, 0.654, 0.4632, 0.6532, 0.4663, 0.6374, 0.4622, 0.6382, 0.4591, 0.6532, 0.4663, 0.6335, 0.5496, 0.6195, 0.5465, 0.6374, 0.4622, 0.6254, 0.5848, 0.6251, 0.5861, 0.6119, 0.5832, 0.6122, 0.5819, 0.8051, 0.1224, 0.8035, 0.1264, 0.7748, 0.1156, 0.7762, 0.1116, 0.6696, 0.4678, 0.6687, 0.4708, 0.6532, 0.4663, 0.654, 0.4632, 0.6687, 0.4708, 0.6473, 0.553, 0.6335, 0.5496, 0.6532, 0.4663, 0.6386, 0.5881, 0.6383, 0.5894, 0.6251, 0.5861, 0.6254, 0.5848, 0.8336, 0.1342, 0.8319, 0.1381, 0.8035, 0.1264, 0.8051, 0.1224, 0.6849, 0.4727, 0.6839, 0.4757, 0.6687, 0.4708, 0.6696, 0.4678, 0.6839, 0.4757, 0.6611, 0.5566, 0.6473, 0.553, 0.6687, 0.4708, 0.6519, 0.5915, 0.6515, 0.5929, 0.6383, 0.5894, 0.6386, 0.5881, 0.8617, 0.1469, 0.8599, 0.1507, 0.8319, 0.1381, 0.8336, 0.1342, 0.6999, 0.4781, 0.6988, 0.4811, 0.6839, 0.4757, 0.6849, 0.4727, 0.6988, 0.4811, 0.6746, 0.5604, 0.6611, 0.5566, 0.6839, 0.4757, 0.6651, 0.5952, 0.6647, 0.5965, 0.6515, 0.5929, 0.6519, 0.5915, 0.8898, 0.1602, 0.8879, 0.1641, 0.8599, 0.1507, 0.8617, 0.1469, 0.7145, 0.4839, 0.7133, 0.4868, 0.6988, 0.4811, 0.6999, 0.4781, 0.7133, 0.4868, 0.6881, 0.5644, 0.6746, 0.5604, 0.6988, 0.4811, 0.6783, 0.5989, 0.678, 0.6002, 0.6647, 0.5965, 0.6651, 0.5952, 0.918, 0.1742, 0.9161, 0.1781, 0.8879, 0.1641, 0.8898, 0.1602, 0.7286, 0.4901, 0.7274, 0.4929, 0.7133, 0.4868, 0.7145, 0.4839, 0.7274, 0.4929, 0.7013, 0.5684, 0.6881, 0.5644, 0.7133, 0.4868, 0.6916, 0.6026, 0.6912, 0.6039, 0.678, 0.6002, 0.6783, 0.5989, 0.9469, 0.1886, 0.9449, 0.1927, 0.9161, 0.1781, 0.918, 0.1742, 0.7423, 0.4968, 0.741, 0.4994, 0.7274, 0.4929, 0.7286, 0.4901, 0.741, 0.4994, 0.7144, 0.5725, 0.7013, 0.5684, 0.7274, 0.4929, 0.7049, 0.6061, 0.7046, 0.6075, 0.6912, 0.6039, 0.6916, 0.6026, 0.9771, 0.2033, 0.9752, 0.2076, 0.9449, 0.1927, 0.9469, 0.1886, 0.7554, 0.504, 0.7538, 0.5065, 0.741, 0.4994, 0.7423, 0.4968, 0.7538, 0.5065, 0.7271, 0.5766, 0.7144, 0.5725, 0.741, 0.4994, 0.7181, 0.6092, 0.7177, 0.6105, 0.7046, 0.6075, 0.7049, 0.6061, 0.9961, 0.1531, 0.9771, 0.2033, 0.9469, 0.1886, 0.9676, 0.1413, 0.9676, 0.1413, 0.9469, 0.1886, 0.918, 0.1742, 0.9395, 0.1282, 0.9395, 0.1282, 0.918, 0.1742, 0.8898, 0.1602, 0.9113, 0.1144, 0.9113, 0.1144, 0.8898, 0.1602, 0.8617, 0.1469, 0.8828, 0.1006, 0.8828, 0.1006, 0.8617, 0.1469, 0.8336, 0.1342, 0.8537, 0.08723, 0.8537, 0.08723, 0.8336, 0.1342, 0.8051, 0.1224, 0.8239, 0.07456, 0.8239, 0.07456, 0.8051, 0.1224, 0.7762, 0.1116, 0.7935, 0.06282, 0.7935, 0.06282, 0.7762, 0.1116, 0.747, 0.1017, 0.7626, 0.05217, 0.7626, 0.05217, 0.747, 0.1017, 0.7174, 0.09298, 0.7311, 0.04268, 0.7311, 0.04268, 0.7174, 0.09298, 0.6874, 0.08534, 0.6992, 0.03443, 0.6992, 0.03443, 0.6874, 0.08534, 0.6571, 0.07886, 0.6669, 0.02745, 0.6669, 0.02745, 0.6571, 0.07886, 0.6266, 0.07356, 0.6343, 0.02176, 0.6343, 0.02176, 0.6266, 0.07356, 0.5958, 0.06945, 0.6016, 0.01736, 0.6016, 0.01736, 0.5958, 0.06945, 0.565, 0.06656, 0.5686, 0.01426, 0.5686, 0.01426, 0.565, 0.06656, 0.534, 0.06487, 0.5356, 0.01247, 0.5356, 0.01247, 0.534, 0.06487, 0.503, 0.0644, 0.5025, 0.01198, 0.5025, 0.01198, 0.503, 0.0644, 0.472, 0.06514, 0.4695, 0.01279, 0.4695, 0.01279, 0.472, 0.06514, 0.441, 0.0671, 0.4365, 0.01489, 0.4365, 0.01489, 0.441, 0.0671, 0.4102, 0.07025, 0.4036, 0.01829, 0.4036, 0.01829, 0.4102, 0.07025, 0.3795, 0.07461, 0.3709, 0.02297, 0.3709, 0.02297, 0.3795, 0.07461, 0.349, 0.08016, 0.3384, 0.02892, 0.3384, 0.02892, 0.349, 0.08016, 0.3188, 0.08688, 0.3062, 0.03613, 0.3062, 0.03613, 0.3188, 0.08688, 0.2889, 0.09476, 0.2744, 0.04457, 0.2744, 0.04457, 0.2889, 0.09476, 0.2592, 0.1038, 0.2429, 0.0542, 0.2429, 0.0542, 0.2592, 0.1038, 0.2299, 0.1139, 0.2119, 0.06497, 0.2119, 0.06497, 0.2299, 0.1139, 0.201, 0.125, 0.1814, 0.07678, 0.1814, 0.07678, 0.201, 0.125, 0.1723, 0.1371, 0.1513, 0.08952, 0.1513, 0.08952, 0.1723, 0.1371, 0.1438, 0.1502, 0.1218, 0.103, 0.1218, 0.103, 0.1438, 0.1502, 0.1154, 0.1642, 0.09256, 0.117, 0.09256, 0.117, 0.1154, 0.1642, 0.08671, 0.179, 0.06352, 0.1311, 0.03429, 0.145, 0.05729, 0.1945, 0.0265, 0.2106, 0.004229, 0.1579, 0.06352, 0.1311, 0.08671, 0.179, 0.05729, 0.1945, 0.03429, 0.145, 0.05855, 0.1208, 0.06352, 0.1311, 0.03429, 0.145, 0.02957, 0.1346, 0.02957, 0.1346, 0.03429, 0.145, 0.004229, 0.1579, 0.0001236, 0.1471, 0.08753, 0.1066, 0.09256, 0.117, 0.06352, 0.1311, 0.05855, 0.1208, 0.1168, 0.09253, 0.1218, 0.103, 0.09256, 0.117, 0.08753, 0.1066, 0.1466, 0.07888, 0.1513, 0.08952, 0.1218, 0.103, 0.1168, 0.09253, 0.177, 0.06595, 0.1814, 0.07678, 0.1513, 0.08952, 0.1466, 0.07888, 0.2078, 0.05395, 0.2119, 0.06497, 0.1814, 0.07678, 0.177, 0.06595, 0.2392, 0.04302, 0.2429, 0.0542, 0.2119, 0.06497, 0.2078, 0.05395, 0.2711, 0.03323, 0.2744, 0.04457, 0.2429, 0.0542, 0.2392, 0.04302, 0.3034, 0.02466, 0.3062, 0.03613, 0.2744, 0.04457, 0.2711, 0.03323, 0.3361, 0.01733, 0.3384, 0.02892, 0.3062, 0.03613, 0.3034, 0.02466, 0.369, 0.01129, 0.3709, 0.02297, 0.3384, 0.02892, 0.3361, 0.01733, 0.4021, 0.006536, 0.4036, 0.01829, 0.3709, 0.02297, 0.369, 0.01129, 0.4355, 0.003087, 0.4365, 0.01489, 0.4036, 0.01829, 0.4021, 0.006536, 0.4689, 0.0009475, 0.4695, 0.01279, 0.4365, 0.01489, 0.4355, 0.003087, 0.5025, 0.0001236, 0.5025, 0.01198, 0.4695, 0.01279, 0.4689, 0.0009475, 0.536, 0.0006188, 0.5356, 0.01247, 0.5025, 0.01198, 0.5025, 0.0001236, 0.5695, 0.002436, 0.5686, 0.01426, 0.5356, 0.01247, 0.536, 0.0006188, 0.6029, 0.005577, 0.6016, 0.01736, 0.5686, 0.01426, 0.5695, 0.002436, 0.6361, 0.01004, 0.6343, 0.02176, 0.6016, 0.01736, 0.6029, 0.005577, 0.6692, 0.01583, 0.6669, 0.02745, 0.6343, 0.02176, 0.6361, 0.01004, 0.7019, 0.02293, 0.6992, 0.03443, 0.6669, 0.02745, 0.6692, 0.01583, 0.7343, 0.03132, 0.7311, 0.04268, 0.6992, 0.03443, 0.7019, 0.02293, 0.7662, 0.04097, 0.7626, 0.05217, 0.7311, 0.04268, 0.7343, 0.03132, 0.7975, 0.05183, 0.7935, 0.06282, 0.7626, 0.05217, 0.7662, 0.04097, 0.8283, 0.06379, 0.8239, 0.07456, 0.7935, 0.06282, 0.7975, 0.05183, 0.8583, 0.07671, 0.8537, 0.08723, 0.8239, 0.07456, 0.8283, 0.06379, 0.8877, 0.09034, 0.8828, 0.1006, 0.8537, 0.08723, 0.8583, 0.07671, 0.9162, 0.1043, 0.9113, 0.1144, 0.8828, 0.1006, 0.8877, 0.09034, 0.9442, 0.1182, 0.9395, 0.1282, 0.9113, 0.1144, 0.9162, 0.1043, 0.972, 0.1313, 0.9676, 0.1413, 0.9395, 0.1282, 0.9442, 0.1182, 0.9999, 0.1428, 0.9961, 0.1531, 0.9676, 0.1413, 0.972, 0.1313, 0.9752, 0.2076, 0.7554, 0.504, 0.7423, 0.4968, 0.9449, 0.1927, 0.9449, 0.1927, 0.7423, 0.4968, 0.7286, 0.4901, 0.9161, 0.1781, 0.9161, 0.1781, 0.7286, 0.4901, 0.7145, 0.4839, 0.8879, 0.1641, 0.8879, 0.1641, 0.7145, 0.4839, 0.6999, 0.4781, 0.8599, 0.1507, 0.8599, 0.1507, 0.6999, 0.4781, 0.6849, 0.4727, 0.8319, 0.1381, 0.8319, 0.1381, 0.6849, 0.4727, 0.6696, 0.4678, 0.8035, 0.1264, 0.8035, 0.1264, 0.6696, 0.4678, 0.654, 0.4632, 0.7748, 0.1156, 0.7748, 0.1156, 0.654, 0.4632, 0.6382, 0.4591, 0.7457, 0.1058, 0.7457, 0.1058, 0.6382, 0.4591, 0.6221, 0.4554, 0.7162, 0.0971, 0.7162, 0.0971, 0.6221, 0.4554, 0.6058, 0.4522, 0.6864, 0.08951, 0.6864, 0.08951, 0.6058, 0.4522, 0.5893, 0.4495, 0.6563, 0.08306, 0.6563, 0.08306, 0.5893, 0.4495, 0.5727, 0.4472, 0.6259, 0.0778, 0.6259, 0.0778, 0.5727, 0.4472, 0.556, 0.4455, 0.5954, 0.07372, 0.5954, 0.07372, 0.556, 0.4455, 0.5391, 0.4442, 0.5646, 0.07084, 0.5646, 0.07084, 0.5391, 0.4442, 0.5223, 0.4435, 0.5338, 0.06916, 0.5338, 0.06916, 0.5223, 0.4435, 0.5054, 0.4433, 0.503, 0.06869, 0.503, 0.06869, 0.5054, 0.4433, 0.4885, 0.4437, 0.4722, 0.06943, 0.4722, 0.06943, 0.4885, 0.4437, 0.4716, 0.4445, 0.4414, 0.07137, 0.4414, 0.07137, 0.4716, 0.4445, 0.4548, 0.4458, 0.4107, 0.07451, 0.4107, 0.07451, 0.4548, 0.4458, 0.438, 0.4477, 0.3802, 0.07885, 0.3802, 0.07885, 0.438, 0.4477, 0.4214, 0.4501, 0.3499, 0.08436, 0.3499, 0.08436, 0.4214, 0.4501, 0.4049, 0.453, 0.3198, 0.09105, 0.3198, 0.09105, 0.4049, 0.453, 0.3886, 0.4563, 0.29, 0.09888, 0.29, 0.09888, 0.3886, 0.4563, 0.3724, 0.4601, 0.2605, 0.1078, 0.2605, 0.1078, 0.3724, 0.4601, 0.3565, 0.4644, 0.2314, 0.1179, 0.2314, 0.1179, 0.3565, 0.4644, 0.3409, 0.4692, 0.2026, 0.129, 0.2026, 0.129, 0.3409, 0.4692, 0.3256, 0.4744, 0.174, 0.1411, 0.174, 0.1411, 0.3256, 0.4744, 0.3107, 0.48, 0.1457, 0.1542, 0.1457, 0.1542, 0.3107, 0.48, 0.2961, 0.4861, 0.1174, 0.1681, 0.1174, 0.1681, 0.2961, 0.4861, 0.2821, 0.4926, 0.0888, 0.183, 0.05948, 0.1987, 0.2686, 0.4995, 0.2559, 0.5069, 0.02866, 0.2151, 0.0888, 0.183, 0.2821, 0.4926, 0.2686, 0.4995, 0.05948, 0.1987, 0.7172, 0.6149, 0.7136, 0.6293, 0.6997, 0.6258, 0.7035, 0.6117, 0.7035, 0.6117, 0.6997, 0.6258, 0.6861, 0.622, 0.6901, 0.6081, 0.6901, 0.6081, 0.6861, 0.622, 0.6727, 0.6181, 0.6768, 0.6043, 0.6768, 0.6043, 0.6727, 0.6181, 0.6596, 0.6142, 0.6636, 0.6006, 0.6636, 0.6006, 0.6596, 0.6142, 0.6466, 0.6105, 0.6504, 0.5969, 0.6504, 0.5969, 0.6466, 0.6105, 0.6336, 0.607, 0.6372, 0.5935, 0.6372, 0.5935, 0.6336, 0.607, 0.6208, 0.6037, 0.6241, 0.5902, 0.6241, 0.5902, 0.6208, 0.6037, 0.6079, 0.6007, 0.611, 0.5872, 0.611, 0.5872, 0.6079, 0.6007, 0.5952, 0.598, 0.5979, 0.5846, 0.5979, 0.5846, 0.5952, 0.598, 0.5824, 0.5956, 0.5848, 0.5822, 0.5848, 0.5822, 0.5824, 0.5956, 0.5697, 0.5936, 0.5717, 0.5802, 0.5717, 0.5802, 0.5697, 0.5936, 0.557, 0.592, 0.5586, 0.5786, 0.5586, 0.5786, 0.557, 0.592, 0.5442, 0.5907, 0.5455, 0.5773, 0.5455, 0.5773, 0.5442, 0.5907, 0.5315, 0.5898, 0.5324, 0.5764, 0.5324, 0.5764, 0.5315, 0.5898, 0.5188, 0.5893, 0.5192, 0.5759, 0.5192, 0.5759, 0.5188, 0.5893, 0.5061, 0.5892, 0.5061, 0.5758, 0.5061, 0.5758, 0.5061, 0.5892, 0.4934, 0.5895, 0.493, 0.5761, 0.493, 0.5761, 0.4934, 0.5895, 0.4806, 0.5902, 0.4798, 0.5768, 0.4798, 0.5768, 0.4806, 0.5902, 0.4679, 0.5913, 0.4667, 0.5778, 0.4667, 0.5778, 0.4679, 0.5913, 0.4552, 0.5927, 0.4536, 0.5793, 0.4536, 0.5793, 0.4552, 0.5927, 0.4424, 0.5945, 0.4404, 0.5811, 0.4404, 0.5811, 0.4424, 0.5945, 0.4296, 0.5967, 0.4273, 0.5832, 0.4273, 0.5832, 0.4296, 0.5967, 0.4168, 0.5992, 0.4142, 0.5857, 0.4142, 0.5857, 0.4168, 0.5992, 0.404, 0.602, 0.4011, 0.5885, 0.4011, 0.5885, 0.404, 0.602, 0.3911, 0.6051, 0.388, 0.5915, 0.388, 0.5915, 0.3911, 0.6051, 0.3782, 0.6084, 0.3748, 0.5948, 0.3748, 0.5948, 0.3782, 0.6084, 0.3653, 0.6119, 0.3617, 0.5983, 0.3617, 0.5983, 0.3653, 0.6119, 0.3523, 0.6155, 0.3487, 0.6019, 0.3487, 0.6019, 0.3523, 0.6155, 0.3393, 0.6191, 0.3357, 0.6056, 0.3357, 0.6056, 0.3393, 0.6191, 0.3263, 0.6227, 0.3227, 0.6093, 0.3099, 0.6128, 0.3133, 0.6261, 0.3004, 0.6293, 0.2971, 0.6159, 0.3227, 0.6093, 0.3263, 0.6227, 0.3133, 0.6261, 0.3099, 0.6128, 0.3223, 0.6609, 0.3135, 0.6697, 0.3002, 0.6588, 0.3114, 0.6476, 0.5061, 0.5717, 0.5193, 0.5718, 0.5192, 0.5759, 0.5061, 0.5758, 0.3345, 0.6016, 0.3476, 0.5979, 0.3487, 0.6019, 0.3357, 0.6056, 0.3223, 0.7596, 0.3327, 0.7666, 0.3246, 0.7817, 0.3114, 0.7729, 0.4192, 0.7404, 0.424, 0.7288, 0.4404, 0.7338, 0.4343, 0.7484, 0.5987, 0.5805, 0.6119, 0.5832, 0.611, 0.5872, 0.5979, 0.5846, 0.4266, 0.5791, 0.4398, 0.577, 0.4404, 0.5811, 0.4273, 0.5832, 0.4122, 0.6697, 0.4034, 0.6609, 0.4143, 0.6476, 0.4255, 0.6588, 0.3135, 0.6697, 0.3065, 0.6801, 0.2913, 0.672, 0.3002, 0.6588, 0.6912, 0.6039, 0.7046, 0.6075, 0.7035, 0.6117, 0.6901, 0.6081, 0.3327, 0.7666, 0.3443, 0.7714, 0.3393, 0.7878, 0.3246, 0.7817, 0.5193, 0.5718, 0.5326, 0.5723, 0.5324, 0.5764, 0.5192, 0.5759, 0.3476, 0.5979, 0.3607, 0.5942, 0.3617, 0.5983, 0.3487, 0.6019, 0.424, 0.7288, 0.4264, 0.7165, 0.4435, 0.7182, 0.4404, 0.7338, 0.4034, 0.6609, 0.393, 0.6539, 0.4011, 0.6387, 0.4143, 0.6476, 0.6119, 0.5832, 0.6251, 0.5861, 0.6241, 0.5902, 0.611, 0.5872, 0.3065, 0.6801, 0.3017, 0.6917, 0.2853, 0.6867, 0.2913, 0.672, 0.4398, 0.577, 0.4531, 0.5752, 0.4536, 0.5793, 0.4404, 0.5811, 0.3443, 0.7714, 0.3566, 0.7738, 0.3549, 0.7909, 0.3393, 0.7878, 0.7046, 0.6075, 0.7177, 0.6105, 0.7172, 0.6149, 0.7035, 0.6117, 0.4264, 0.7165, 0.4264, 0.704, 0.4435, 0.7023, 0.4435, 0.7182, 0.5326, 0.5723, 0.5458, 0.5732, 0.5455, 0.5773, 0.5324, 0.5764, 0.393, 0.6539, 0.3814, 0.6491, 0.3864, 0.6327, 0.4011, 0.6387, 0.3607, 0.5942, 0.3738, 0.5908, 0.3748, 0.5948, 0.3617, 0.5983, 0.3017, 0.6917, 0.2993, 0.704, 0.2822, 0.7023, 0.2853, 0.6867, 0.6251, 0.5861, 0.6383, 0.5894, 0.6372, 0.5935, 0.6241, 0.5902, 0.3566, 0.7738, 0.3691, 0.7738, 0.3708, 0.7909, 0.3549, 0.7909, 0.4531, 0.5752, 0.4663, 0.5737, 0.4667, 0.5778, 0.4536, 0.5793, 0.4264, 0.704, 0.424, 0.6917, 0.4404, 0.6867, 0.4435, 0.7023, 0.3814, 0.6491, 0.3691, 0.6467, 0.3708, 0.6296, 0.3864, 0.6327, 0.5458, 0.5732, 0.559, 0.5745, 0.5586, 0.5786, 0.5455, 0.5773, 0.2993, 0.704, 0.2993, 0.7165, 0.2822, 0.7182, 0.2822, 0.7023, 0.7271, 0.5766, 0.7181, 0.6092, 0.7049, 0.6061, 0.7144, 0.5725, 0.7144, 0.5725, 0.7049, 0.6061, 0.6916, 0.6026, 0.7013, 0.5684, 0.7013, 0.5684, 0.6916, 0.6026, 0.6783, 0.5989, 0.6881, 0.5644, 0.6881, 0.5644, 0.6783, 0.5989, 0.6651, 0.5952, 0.6746, 0.5604, 0.6746, 0.5604, 0.6651, 0.5952, 0.6519, 0.5915, 0.6611, 0.5566, 0.6611, 0.5566, 0.6519, 0.5915, 0.6386, 0.5881, 0.6473, 0.553, 0.6473, 0.553, 0.6386, 0.5881, 0.6254, 0.5848, 0.6335, 0.5496, 0.6335, 0.5496, 0.6254, 0.5848, 0.6122, 0.5819, 0.6195, 0.5465, 0.6195, 0.5465, 0.6122, 0.5819, 0.5989, 0.5792, 0.6055, 0.5437, 0.6055, 0.5437, 0.5989, 0.5792, 0.5857, 0.5768, 0.5914, 0.5412, 0.5914, 0.5412, 0.5857, 0.5768, 0.5724, 0.5748, 0.5773, 0.5391, 0.5773, 0.5391, 0.5724, 0.5748, 0.5592, 0.5732, 0.563, 0.5374, 0.563, 0.5374, 0.5592, 0.5732, 0.5459, 0.5719, 0.5488, 0.5361, 0.5488, 0.5361, 0.5459, 0.5719, 0.5326, 0.571, 0.5345, 0.5351, 0.5345, 0.5351, 0.5326, 0.571, 0.5194, 0.5705, 0.5202, 0.5346, 0.5202, 0.5346, 0.5194, 0.5705, 0.5061, 0.5704, 0.5059, 0.5345, 0.5059, 0.5345, 0.5061, 0.5704, 0.4928, 0.5707, 0.4916, 0.5348, 0.4916, 0.5348, 0.4928, 0.5707, 0.4795, 0.5713, 0.4772, 0.5354, 0.4772, 0.5354, 0.4795, 0.5713, 0.4662, 0.5724, 0.463, 0.5365, 0.463, 0.5365, 0.4662, 0.5724, 0.4529, 0.5738, 0.4487, 0.538, 0.4487, 0.538, 0.4529, 0.5738, 0.4396, 0.5757, 0.4345, 0.5399, 0.4345, 0.5399, 0.4396, 0.5757, 0.4264, 0.5778, 0.4203, 0.5422, 0.4203, 0.5422, 0.4264, 0.5778, 0.4131, 0.5803, 0.4062, 0.5448, 0.4062, 0.5448, 0.4131, 0.5803, 0.3999, 0.5831, 0.3922, 0.5477, 0.3922, 0.5477, 0.3999, 0.5831, 0.3867, 0.5862, 0.3783, 0.551, 0.3783, 0.551, 0.3867, 0.5862, 0.3735, 0.5895, 0.3645, 0.5545, 0.3645, 0.5545, 0.3735, 0.5895, 0.3603, 0.5929, 0.3509, 0.5582, 0.3509, 0.5582, 0.3603, 0.5929, 0.3472, 0.5966, 0.3374, 0.5622, 0.3374, 0.5622, 0.3472, 0.5966, 0.3342, 0.6003, 0.3242, 0.5663, 0.3242, 0.5663, 0.3342, 0.6003, 0.3213, 0.604, 0.3112, 0.5706, 0.2984, 0.5749, 0.3086, 0.6076, 0.2962, 0.6109, 0.2859, 0.5794, 0.3112, 0.5706, 0.3213, 0.604, 0.3086, 0.6076, 0.2984, 0.5749])
me_cylinder_001.materials.append(mat_conical_flask01)
me_cylinder_001.use_remesh_preserve_volume = False
me_cylinder_001.use_remesh_preserve_attributes = False
me_cylinder_001.use_mirror_vertex_groups = False
me_cylinder_001.update()

# ---- objects
ob_conical_flask_000 = bpy.data.objects.new('conical_flask.000', me_cylinder_001)
ob_lamp = bpy.data.objects.new('Lamp', light_lamp)
ob_camera = bpy.data.objects.new('Camera', cam_camera)

# ---- transforms, parenting, visibility, modifiers, constraints
ob_conical_flask_000.location = (0.0, 0.0, 0.0)
ob_conical_flask_000.lineart.crease_threshold = 0.0
_m = ob_conical_flask_000.modifiers.new('Subsurf', 'SUBSURF')
_m.uv_smooth = 'PRESERVE_CORNERS'
_m.quality = 2
_m.levels = 2
_m.show_only_control_edges = False
ob_lamp.location = (-3.757, -5.267, 9.567)
ob_lamp.rotation_euler = (0.6503, 0.05522, 1.866)
ob_lamp.lock_rotations_4d = False
ob_lamp.empty_display_type = 'ARROWS'
ob_lamp.color = (0.0, 0.0, 0.0, 0.0)
ob_lamp.lineart.crease_threshold = 0.0
ob_camera.location = (-6.038, -11.88, 3.725)
ob_camera.rotation_euler = (1.333, 0.01168, -0.3797)
ob_camera.lock_rotations_4d = False
ob_camera.empty_display_type = 'ARROWS'
ob_camera.color = (0.0, 0.0, 0.0, 0.0)
ob_camera.display_type = 'WIRE'
ob_camera.lineart.crease_threshold = 0.0

# ---- collection membership
col_collection_15.objects.link(ob_conical_flask_000)
col_collection_20.objects.link(ob_lamp)
col_collection_20.objects.link(ob_camera)

# ---- scene / render settings (as saved in the file)
scene.camera = ob_camera
scene.frame_start = 1; scene.frame_end = 250; scene.frame_set(1)
scene.render.engine = 'BLENDER_EEVEE_NEXT'
scene.render.resolution_percentage = 50
scene.render.dither_intensity = 0.0
scene.cycles.use_denoising = False
scene.cycles.samples = 10
scene.cycles.sampling_pattern = 'TABULATED_SOBOL'
scene.cycles.light_sampling_threshold = 0.0
scene.cycles.use_adaptive_sampling = False
scene.cycles.use_light_tree = False
scene.cycles.blur_glossy = 0.0
scene.cycles.pixel_filter_type = 'GAUSSIAN'
scene.cycles.sample_clamp_indirect = 0.0
scene.view_settings.view_transform = 'Standard'
bpy.context.view_layer.update()
